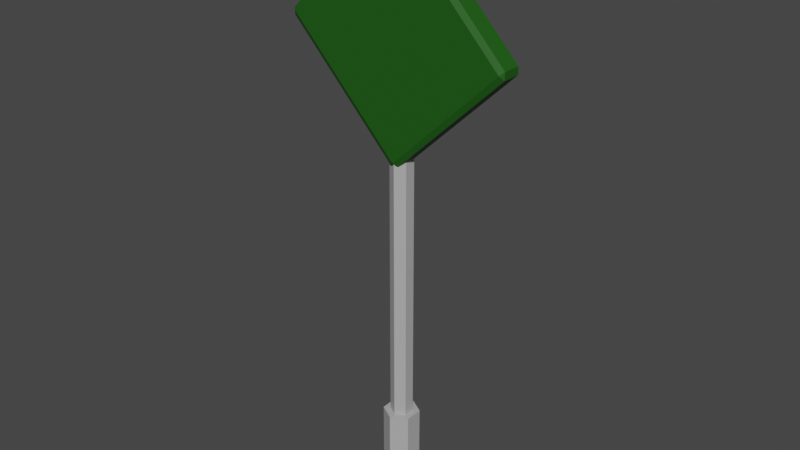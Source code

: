 # Source: SignBoard_02.blend  (saved by Blender 2.90.8; exported with 4.5.12 LTS)
import bpy
from mathutils import Matrix  # noqa: F401  (used for matrix-valued properties, if any)

bpy.ops.wm.read_factory_settings(use_empty=True)
scene = bpy.context.scene
scene.name = 'Scene'

# ---- collections
col_collection = bpy.data.collections.new('Collection'); scene.collection.children.link(col_collection)

# ---- materials (node trees are filled in below, after node groups)
mat_metalsignboard_001 = bpy.data.materials.new('MetalSignBoard.001')
mat_metalsignboard_001.use_transparent_shadow = False
mat_greenboard_001 = bpy.data.materials.new('GreenBoard.001')
mat_greenboard_001.use_transparent_shadow = False

# ---- material node trees
mat_metalsignboard_001.use_nodes = True; mat_metalsignboard_001.node_tree.nodes.clear()
_N = mat_metalsignboard_001.node_tree.nodes; _L = mat_metalsignboard_001.node_tree.links
n0 = _N.new('ShaderNodeBsdfPrincipled'); n0.name = 'Principled BSDF'; n0.location = (10, 300)
n0.distribution = 'GGX'
n0.subsurface_method = 'BURLEY'
n0.inputs[0].default_value = (0.4397, 0.4397, 0.4397, 1.0)
n0.inputs[3].default_value = 1.45
n0.inputs[27].default_value = (0.0, 0.0, 0.0, 1.0)
n0.inputs[28].default_value = 1.0
n1 = _N.new('ShaderNodeOutputMaterial'); n1.name = 'Material Output'; n1.location = (300, 300)
_L.new(n0.outputs[0], n1.inputs[0])
n1.is_active_output = True
mat_greenboard_001.use_nodes = True; mat_greenboard_001.node_tree.nodes.clear()
_N = mat_greenboard_001.node_tree.nodes; _L = mat_greenboard_001.node_tree.links
n0 = _N.new('ShaderNodeBsdfPrincipled'); n0.name = 'Principled BSDF'; n0.location = (10, 300)
n0.distribution = 'GGX'
n0.subsurface_method = 'BURLEY'
n0.inputs[0].default_value = (0.01227, 0.0985, 0.005978, 1.0)
n0.inputs[3].default_value = 1.45
n0.inputs[27].default_value = (0.0, 0.0, 0.0, 1.0)
n0.inputs[28].default_value = 1.0
n1 = _N.new('ShaderNodeOutputMaterial'); n1.name = 'Material Output'; n1.location = (300, 300)
_L.new(n0.outputs[0], n1.inputs[0])
n1.is_active_output = True

# ---- world
world_world = bpy.data.worlds.new('World'); scene.world = world_world
world_world.use_nodes = True; world_world.node_tree.nodes.clear()
_N = world_world.node_tree.nodes; _L = world_world.node_tree.links
n0 = _N.new('ShaderNodeOutputWorld'); n0.name = 'World Output'; n0.location = (300, 300)
n1 = _N.new('ShaderNodeBackground'); n1.name = 'Background'; n1.location = (10, 300)
n1.inputs[0].default_value = (0.05088, 0.05088, 0.05088, 1.0)
_L.new(n1.outputs[0], n0.inputs[0])
n0.is_active_output = True
world_world.color = (0.05088, 0.05088, 0.05088)
world_world.use_sun_shadow = False
world_world.sun_shadow_jitter_overblur = 0.0

# ---- meshes
me_cylinder_011 = bpy.data.meshes.new('Cylinder.011')
me_cylinder_011.from_pydata([(0.03157, 0.5513, -9.14), (0.03157, 0.5513, -6.541), (0.509, 0.2757, -9.14), (0.509, 0.2757, -6.541), (0.509, -0.2757, -9.14), (0.509, -0.2757, -6.541), (0.03157, -0.5513, -9.14), (0.03157, -0.5513, -6.541), (-0.4459, -0.2757, -9.14), (-0.4459, -0.2757, -6.541), (-0.4459, 0.2757, -9.14), (-0.4459, 0.2757, -6.541), (0.3246, 0.1692, -6.541), (0.03157, 0.3384, -6.541), (-0.2615, 0.1692, -6.541), (-0.2615, -0.1692, -6.541), (0.03157, -0.3384, -6.541), (0.3246, -0.1692, -6.541), (0.3246, 0.1692, 1.983), (0.03157, 0.3384, 1.983), (0.3246, -0.1692, 1.983), (-0.2615, 0.1692, 1.983), (-0.2615, -0.1692, 1.983), (0.03157, -0.3384, 1.983), (-3.505, -0.2825, 5.106), (-3.387, -0.3639, 5.219), (-3.501, -0.2825, 5.337), (-0.06785, -0.3639, 8.419), (0.05018, -0.2825, 8.533), (-0.1816, -0.2825, 8.537), (-3.505, 0.2825, 5.106), (-3.501, 0.2825, 5.337), (-3.387, 0.3639, 5.219), (0.05018, 0.2825, 8.533), (-0.06785, 0.3639, 8.419), (-0.1816, 0.2825, 8.537), (-0.1133, -0.2825, 1.587), (0.1185, -0.2825, 1.583), (0.004713, -0.3639, 1.701), (3.442, -0.2825, 5.014), (3.324, -0.3639, 4.9), (3.438, -0.2825, 4.782), (-0.1133, 0.2825, 1.587), (0.004713, 0.3639, 1.701), (0.1185, 0.2825, 1.583), (3.442, 0.2825, 5.014), (3.438, 0.2825, 4.782), (3.324, 0.3639, 4.9)], [], [(0, 1, 3, 2), (2, 3, 5, 4), (4, 5, 7, 6), (6, 7, 9, 8), (13, 14, 21, 19), (8, 9, 11, 10), (10, 11, 1, 0), (0, 2, 4, 6, 8, 10), (3, 1, 13, 12), (1, 11, 14, 13), (11, 9, 15, 14), (9, 7, 16, 15), (7, 5, 17, 16), (5, 3, 12, 17), (18, 19, 21, 22, 23, 20), (12, 13, 19, 18), (16, 17, 20, 23), (14, 15, 22, 21), (17, 12, 18, 20), (15, 16, 23, 22), (38, 40, 27, 25), (44, 46, 41, 37), (45, 33, 28, 39), (26, 29, 35, 31), (32, 34, 47, 43), (24, 25, 26), (27, 28, 29), (30, 31, 32), (33, 34, 35), (36, 37, 38), (39, 40, 41), (42, 43, 44), (45, 46, 47), (30, 24, 26, 31), (25, 27, 29, 26), (28, 33, 35, 29), (34, 32, 31, 35), (42, 30, 32, 43), (33, 45, 47, 34), (46, 44, 43, 47), (36, 42, 44, 37), (45, 39, 41, 46), (40, 38, 37, 41), (24, 36, 38, 25), (39, 28, 27, 40), (30, 42, 36, 24)])
me_cylinder_011.polygons.foreach_set('material_index', [0, 0, 0, 0, 0, 0, 0, 0, 0, 0, 0, 0, 0, 0, 0, 0, 0, 0, 0, 0, 1, 1, 1, 1, 1, 1, 1, 1, 1, 1, 1, 1, 1, 1, 1, 1, 1, 1, 1, 1, 1, 1, 1, 1, 1, 1])
_uv = me_cylinder_011.uv_layers.new(name='UVMap')
_uv.uv.foreach_set('vector', [0.9852, -0.4203, 0.9852, 0.07967, 0.8186, 0.07967, 0.8186, -0.4203, 0.8186, -0.4203, 0.8186, 0.07967, 0.6519, 0.07967, 0.6519, -0.4203, 0.6519, -0.4203, 0.6519, 0.07967, 0.4852, 0.07967, 0.4852, -0.4203, 0.4852, -0.4203, 0.4852, 0.07967, 0.3186, 0.07967, 0.3186, -0.4203, 0.2352, -0.523, 0.1077, -0.5967, 0.1077, -0.5967, 0.2352, -0.523, 0.3186, -0.4203, 0.3186, 0.07967, 0.1519, 0.07967, 0.1519, -0.4203, 0.1519, -0.4203, 0.1519, 0.07967, -0.01476, 0.07967, -0.01476, -0.4203, 0.7352, -0.4303, 0.9431, -0.5503, 0.9431, -0.7903, 0.7352, -0.9103, 0.5274, -0.7903, 0.5274, -0.5503, 0.4431, -0.5503, 0.2352, -0.4303, 0.2352, -0.523, 0.3628, -0.5967, 0.2352, -0.4303, 0.02739, -0.5503, 0.1077, -0.5967, 0.2352, -0.523, 0.02739, -0.5503, 0.02739, -0.7903, 0.1077, -0.744, 0.1077, -0.5967, 0.02739, -0.7903, 0.2352, -0.9103, 0.2352, -0.8176, 0.1077, -0.744, 0.2352, -0.9103, 0.4431, -0.7903, 0.3628, -0.744, 0.2352, -0.8176, 0.4431, -0.7903, 0.4431, -0.5503, 0.3628, -0.5967, 0.3628, -0.744, 0.3628, -0.5967, 0.2352, -0.523, 0.1077, -0.5967, 0.1077, -0.744, 0.2352, -0.8176, 0.3628, -0.744, 0.3628, -0.5967, 0.2352, -0.523, 0.2352, -0.523, 0.3628, -0.5967, 0.2352, -0.8176, 0.3628, -0.744, 0.3628, -0.744, 0.2352, -0.8176, 0.1077, -0.5967, 0.1077, -0.744, 0.1077, -0.744, 0.1077, -0.5967, 0.3628, -0.744, 0.3628, -0.5967, 0.3628, -0.5967, 0.3628, -0.744, 0.1077, -0.744, 0.2352, -0.8176, 0.2352, -0.8176, 0.1077, -0.744, 0.3833, 0.7579, 0.6167, 0.7579, 0.6167, 0.9921, 0.3833, 0.9921, 0.3833, 0.5279, 0.6167, 0.5279, 0.6167, 0.7221, 0.3833, 0.7221, 0.6329, 0.5279, 0.8671, 0.5279, 0.8671, 0.7221, 0.6329, 0.7221, 0.3833, 0.02795, 0.6167, 0.02795, 0.6167, 0.2221, 0.3833, 0.2221, 0.3833, 0.2579, 0.6167, 0.2579, 0.6167, 0.4921, 0.3833, 0.4921, 0.1329, 0.7221, 0.1329, 0.75, 0.125, 0.7221, 0.6167, 0.9921, 0.625, 0.9921, 0.6167, 1.0, 0.1329, 0.5279, 0.125, 0.5279, 0.1329, 0.5, 0.625, 0.2579, 0.625, 0.2579, 0.6167, 0.25, 0.3671, 0.7221, 0.375, 0.7221, 0.3671, 0.75, 0.625, 0.7579, 0.625, 0.7579, 0.6167, 0.75, 0.3671, 0.5279, 0.3671, 0.5, 0.375, 0.5279, 0.625, 0.5279, 0.625, 0.5279, 0.6167, 0.5, 0.1329, 0.5279, 0.1329, 0.7221, 0.125, 0.7221, 0.125, 0.5279, 0.3833, 0.0, 0.6167, 0.0, 0.6167, 0.02795, 0.3833, 0.02795, 0.625, 0.02795, 0.625, 0.2221, 0.6167, 0.2221, 0.6167, 0.02795, 0.6167, 0.2579, 0.3833, 0.2579, 0.3833, 0.2221, 0.6167, 0.2221, 0.3671, 0.5279, 0.1329, 0.5279, 0.1329, 0.5, 0.3671, 0.5, 0.625, 0.2579, 0.625, 0.4921, 0.6167, 0.4921, 0.6167, 0.2579, 0.6167, 0.5279, 0.3833, 0.5279, 0.3833, 0.4921, 0.6167, 0.4921, 0.3671, 0.7221, 0.3671, 0.5279, 0.3833, 0.5279, 0.3833, 0.7221, 0.6329, 0.5279, 0.6329, 0.7221, 0.6167, 0.7221, 0.6167, 0.5279, 0.6167, 0.7579, 0.3833, 0.7579, 0.3833, 0.7221, 0.6167, 0.7221, 0.1329, 0.7221, 0.3671, 0.7221, 0.3671, 0.75, 0.1329, 0.75, 0.625, 0.7579, 0.625, 0.9921, 0.6167, 0.9921, 0.6167, 0.7579, 0.1329, 0.5279, 0.3671, 0.5279, 0.3671, 0.7221, 0.1329, 0.7221])
me_cylinder_011.materials.append(mat_metalsignboard_001)
me_cylinder_011.materials.append(mat_greenboard_001)
me_cylinder_011.use_remesh_fix_poles = True
me_cylinder_011.use_remesh_preserve_attributes = False
me_cylinder_011.use_mirror_vertex_groups = False
me_cylinder_011.update()

# ---- objects
ob_signboard_02 = bpy.data.objects.new('SignBoard_02', me_cylinder_011)

# ---- transforms, parenting, visibility, modifiers, constraints
ob_signboard_02.location = (0.0, 0.0, 0.0)
ob_signboard_02.lineart.crease_threshold = 0.0

# ---- collection membership
col_collection.objects.link(ob_signboard_02)

# ---- scene / render settings (as saved in the file)
scene.frame_start = 1; scene.frame_end = 250; scene.frame_set(1)
scene.render.engine = 'BLENDER_EEVEE_NEXT'
scene.cycles.use_denoising = False
scene.cycles.samples = 128
scene.cycles.sampling_pattern = 'TABULATED_SOBOL'
scene.cycles.use_adaptive_sampling = False
scene.cycles.use_light_tree = False
scene.view_settings.view_transform = 'Filmic'
bpy.context.view_layer.update()

# ---- added for rendering (the .blend has no active camera and no usable light): camera, sun
cam_auto = bpy.data.cameras.new('AutoCamera')
cam_auto.lens = 50.0
cam_auto.sensor_width = 36.0
cam_auto.clip_end = 1000.0
ob_auto_camera = bpy.data.objects.new('AutoCamera', cam_auto)
scene.collection.objects.link(ob_auto_camera)
ob_auto_camera.location = (17.5708, -21.1228, 13.7803)
ob_auto_camera.rotation_euler = (1.09748, -7.21219e-08, 0.694738)
scene.camera = ob_auto_camera
light_auto_sun = bpy.data.lights.new('AutoSun', 'SUN')
light_auto_sun.energy = 3.0
light_auto_sun.angle = 0.0523599
ob_auto_sun = bpy.data.objects.new('AutoSun', light_auto_sun)
scene.collection.objects.link(ob_auto_sun)
ob_auto_sun.rotation_euler = (0.872665, 0.174533, 0.523599)
bpy.context.view_layer.update()

